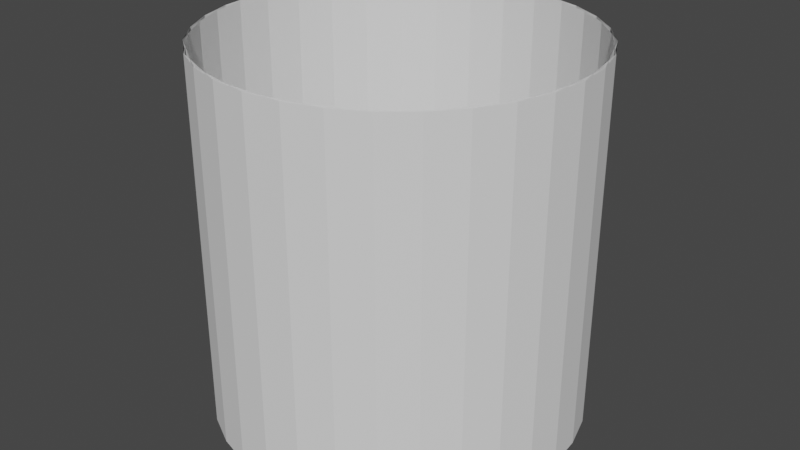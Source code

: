 # Source: estadio.blend  (saved by Blender 2.93.20; exported with 4.5.12 LTS)
import bpy
from mathutils import Matrix  # noqa: F401  (used for matrix-valued properties, if any)

bpy.ops.wm.read_factory_settings(use_empty=True)
scene = bpy.context.scene
scene.name = 'Scene'

# ---- collections
col_collection = bpy.data.collections.new('Collection'); scene.collection.children.link(col_collection)

# ---- world
world_world = bpy.data.worlds.new('World'); scene.world = world_world
world_world.use_nodes = True; world_world.node_tree.nodes.clear()
_N = world_world.node_tree.nodes; _L = world_world.node_tree.links
n0 = _N.new('ShaderNodeOutputWorld'); n0.name = 'World Output'; n0.location = (300, 300)
n1 = _N.new('ShaderNodeBackground'); n1.name = 'Background'; n1.location = (10, 300)
n1.inputs[0].default_value = (0.05088, 0.05088, 0.05088, 1.0)
_L.new(n1.outputs[0], n0.inputs[0])
n0.is_active_output = True
world_world.color = (0.05088, 0.05088, 0.05088)
world_world.use_sun_shadow = False
world_world.sun_shadow_jitter_overblur = 0.0

# ---- meshes
me_cilindro_001 = bpy.data.meshes.new('Cilindro.001')
me_cilindro_001.from_pydata([(-0.1951, 0.9808, -1.0), (0.1951, 0.9808, -1.0), (0.1951, 0.9808, 1.0), (-0.1951, 0.9808, 1.0), (0.0, 1.0, -1.0), (0.3827, 0.9239, -1.0), (0.3827, 0.9239, 1.0), (0.0, 1.0, 1.0), (0.1951, 0.9808, -1.0), (0.5556, 0.8315, -1.0), (0.5556, 0.8315, 1.0), (0.1951, 0.9808, 1.0), (0.3827, 0.9239, -1.0), (0.7071, 0.7071, -1.0), (0.7071, 0.7071, 1.0), (0.3827, 0.9239, 1.0), (0.5556, 0.8315, -1.0), (0.8315, 0.5556, -1.0), (0.8315, 0.5556, 1.0), (0.5556, 0.8315, 1.0), (0.7071, 0.7071, -1.0), (0.9239, 0.3827, -1.0), (0.9239, 0.3827, 1.0), (0.7071, 0.7071, 1.0), (0.8315, 0.5556, -1.0), (0.9808, 0.1951, -1.0), (0.9808, 0.1951, 1.0), (0.8315, 0.5556, 1.0), (0.9239, 0.3827, -1.0), (1.0, -4.371e-08, -1.0), (1.0, -4.371e-08, 1.0), (0.9239, 0.3827, 1.0), (0.9808, 0.1951, -1.0), (0.9808, -0.1951, -1.0), (0.9808, -0.1951, 1.0), (0.9808, 0.1951, 1.0), (1.0, -4.371e-08, -1.0), (0.9239, -0.3827, -1.0), (0.9239, -0.3827, 1.0), (1.0, -4.371e-08, 1.0), (0.9808, -0.1951, -1.0), (0.8315, -0.5556, -1.0), (0.8315, -0.5556, 1.0), (0.9808, -0.1951, 1.0), (0.9239, -0.3827, -1.0), (0.7071, -0.7071, -1.0), (0.7071, -0.7071, 1.0), (0.9239, -0.3827, 1.0), (0.8315, -0.5556, -1.0), (0.5556, -0.8315, -1.0), (0.5556, -0.8315, 1.0), (0.8315, -0.5556, 1.0), (0.7071, -0.7071, -1.0), (0.3827, -0.9239, -1.0), (0.3827, -0.9239, 1.0), (0.7071, -0.7071, 1.0), (0.5556, -0.8315, -1.0), (0.1951, -0.9808, -1.0), (0.1951, -0.9808, 1.0), (0.5556, -0.8315, 1.0), (0.3827, -0.9239, -1.0), (-8.742e-08, -1.0, -1.0), (-8.742e-08, -1.0, 1.0), (0.3827, -0.9239, 1.0), (0.1951, -0.9808, -1.0), (-0.1951, -0.9808, -1.0), (-0.1951, -0.9808, 1.0), (0.1951, -0.9808, 1.0), (-8.742e-08, -1.0, -1.0), (-0.3827, -0.9239, -1.0), (-0.3827, -0.9239, 1.0), (-8.742e-08, -1.0, 1.0), (-0.1951, -0.9808, -1.0), (-0.5556, -0.8315, -1.0), (-0.5556, -0.8315, 1.0), (-0.1951, -0.9808, 1.0), (-0.3827, -0.9239, -1.0), (-0.7071, -0.7071, -1.0), (-0.7071, -0.7071, 1.0), (-0.3827, -0.9239, 1.0), (-0.5556, -0.8315, -1.0), (-0.8315, -0.5556, -1.0), (-0.8315, -0.5556, 1.0), (-0.5556, -0.8315, 1.0), (-0.7071, -0.7071, -1.0), (-0.9239, -0.3827, -1.0), (-0.9239, -0.3827, 1.0), (-0.7071, -0.7071, 1.0), (-0.8315, -0.5556, -1.0), (-0.9808, -0.1951, -1.0), (-0.9808, -0.1951, 1.0), (-0.8315, -0.5556, 1.0), (-0.9239, -0.3827, -1.0), (-1.0, 1.192e-08, -1.0), (-1.0, 1.192e-08, 1.0), (-0.9239, -0.3827, 1.0), (-0.9808, -0.1951, -1.0), (-0.9808, 0.1951, -1.0), (-0.9808, 0.1951, 1.0), (-0.9808, -0.1951, 1.0), (-1.0, 1.192e-08, -1.0), (-0.9239, 0.3827, -1.0), (-0.9239, 0.3827, 1.0), (-1.0, 1.192e-08, 1.0), (-0.9808, 0.1951, -1.0), (-0.8315, 0.5556, -1.0), (-0.8315, 0.5556, 1.0), (-0.9808, 0.1951, 1.0), (-0.9239, 0.3827, -1.0), (-0.7071, 0.7071, -1.0), (-0.7071, 0.7071, 1.0), (-0.9239, 0.3827, 1.0), (-0.8315, 0.5556, -1.0), (-0.5556, 0.8315, -1.0), (-0.5556, 0.8315, 1.0), (-0.8315, 0.5556, 1.0), (-0.7071, 0.7071, -1.0), (-0.3827, 0.9239, -1.0), (-0.3827, 0.9239, 1.0), (-0.7071, 0.7071, 1.0), (-0.5556, 0.8315, -1.0), (-0.1951, 0.9808, -1.0), (-0.1951, 0.9808, 1.0), (-0.5556, 0.8315, 1.0), (-0.3827, 0.9239, -1.0), (0.0, 1.0, -1.0), (0.0, 1.0, 1.0), (-0.3827, 0.9239, 1.0)], [], [(125, 126, 3, 0), (9, 10, 15, 12), (13, 14, 19, 16), (17, 18, 23, 20), (21, 22, 27, 24), (25, 26, 31, 28), (29, 30, 35, 32), (33, 34, 39, 36), (37, 38, 43, 40), (41, 42, 47, 44), (45, 46, 51, 48), (49, 50, 55, 52), (53, 54, 59, 56), (57, 58, 63, 60), (61, 62, 67, 64), (65, 66, 71, 68), (69, 70, 75, 72), (73, 74, 79, 76), (77, 78, 83, 80), (81, 82, 87, 84), (85, 86, 91, 88), (89, 90, 95, 92), (93, 94, 99, 96), (97, 98, 103, 100), (101, 102, 107, 104), (105, 106, 111, 108), (109, 110, 115, 112), (113, 114, 119, 116), (117, 118, 123, 120), (121, 122, 127, 124), (5, 6, 11, 8), (0, 3, 2, 1), (6, 5, 4, 7), (10, 9, 8, 11), (14, 13, 12, 15), (18, 17, 16, 19), (22, 21, 20, 23), (26, 25, 24, 27), (30, 29, 28, 31), (34, 33, 32, 35), (38, 37, 36, 39), (42, 41, 40, 43), (46, 45, 44, 47), (50, 49, 48, 51), (54, 53, 52, 55), (58, 57, 56, 59), (62, 61, 60, 63), (66, 65, 64, 67), (70, 69, 68, 71), (74, 73, 72, 75), (78, 77, 76, 79), (82, 81, 80, 83), (86, 85, 84, 87), (90, 89, 88, 91), (94, 93, 92, 95), (98, 97, 96, 99), (102, 101, 100, 103), (106, 105, 104, 107), (110, 109, 108, 111), (114, 113, 112, 115), (118, 117, 116, 119), (122, 121, 120, 123), (126, 125, 124, 127), (1, 2, 7, 4)])
_uv = me_cilindro_001.uv_layers.new(name='MapaUV')
_uv.uv.foreach_set('vector', [0.0, 0.5, 0.0, 1.0, 0.03125, 1.0, 0.03125, 0.5, 0.9062, 0.5, 0.9062, 1.0, 0.9375, 1.0, 0.9375, 0.5, 0.875, 0.5, 0.875, 1.0, 0.9062, 1.0, 0.9062, 0.5, 0.8438, 0.5, 0.8438, 1.0, 0.875, 1.0, 0.875, 0.5, 0.8125, 0.5, 0.8125, 1.0, 0.8438, 1.0, 0.8438, 0.5, 0.7812, 0.5, 0.7812, 1.0, 0.8125, 1.0, 0.8125, 0.5, 0.75, 0.5, 0.75, 1.0, 0.7812, 1.0, 0.7812, 0.5, 0.7188, 0.5, 0.7188, 1.0, 0.75, 1.0, 0.75, 0.5, 0.6875, 0.5, 0.6875, 1.0, 0.7188, 1.0, 0.7188, 0.5, 0.6562, 0.5, 0.6562, 1.0, 0.6875, 1.0, 0.6875, 0.5, 0.625, 0.5, 0.625, 1.0, 0.6562, 1.0, 0.6562, 0.5, 0.5938, 0.5, 0.5938, 1.0, 0.625, 1.0, 0.625, 0.5, 0.5625, 0.5, 0.5625, 1.0, 0.5938, 1.0, 0.5938, 0.5, 0.5312, 0.5, 0.5312, 1.0, 0.5625, 1.0, 0.5625, 0.5, 0.5, 0.5, 0.5, 1.0, 0.5312, 1.0, 0.5312, 0.5, 0.4688, 0.5, 0.4688, 1.0, 0.5, 1.0, 0.5, 0.5, 0.4375, 0.5, 0.4375, 1.0, 0.4688, 1.0, 0.4688, 0.5, 0.4062, 0.5, 0.4062, 1.0, 0.4375, 1.0, 0.4375, 0.5, 0.375, 0.5, 0.375, 1.0, 0.4062, 1.0, 0.4062, 0.5, 0.3438, 0.5, 0.3438, 1.0, 0.375, 1.0, 0.375, 0.5, 0.3125, 0.5, 0.3125, 1.0, 0.3438, 1.0, 0.3438, 0.5, 0.2812, 0.5, 0.2812, 1.0, 0.3125, 1.0, 0.3125, 0.5, 0.25, 0.5, 0.25, 1.0, 0.2812, 1.0, 0.2812, 0.5, 0.2188, 0.5, 0.2188, 1.0, 0.25, 1.0, 0.25, 0.5, 0.1875, 0.5, 0.1875, 1.0, 0.2188, 1.0, 0.2188, 0.5, 0.1562, 0.5, 0.1562, 1.0, 0.1875, 1.0, 0.1875, 0.5, 0.125, 0.5, 0.125, 1.0, 0.1562, 1.0, 0.1562, 0.5, 0.09375, 0.5, 0.09375, 1.0, 0.125, 1.0, 0.125, 0.5, 0.0625, 0.5, 0.0625, 1.0, 0.09375, 1.0, 0.09375, 0.5, 0.03125, 0.5, 0.03125, 1.0, 0.0625, 1.0, 0.0625, 0.5, 0.9375, 0.5, 0.9375, 1.0, 0.9688, 1.0, 0.9688, 0.5, 0.03125, 0.5, 0.03125, 1.0, 0.0, 1.0, 0.0, 0.5, 0.9375, 1.0, 0.9375, 0.5, 1.0, 0.5, 1.0, 1.0, 0.9062, 1.0, 0.9062, 0.5, 0.9688, 0.5, 0.9688, 1.0, 0.875, 1.0, 0.875, 0.5, 0.9375, 0.5, 0.9375, 1.0, 0.8438, 1.0, 0.8438, 0.5, 0.9062, 0.5, 0.9062, 1.0, 0.8125, 1.0, 0.8125, 0.5, 0.875, 0.5, 0.875, 1.0, 0.7812, 1.0, 0.7812, 0.5, 0.8438, 0.5, 0.8438, 1.0, 0.75, 1.0, 0.75, 0.5, 0.8125, 0.5, 0.8125, 1.0, 0.7188, 1.0, 0.7188, 0.5, 0.7812, 0.5, 0.7812, 1.0, 0.6875, 1.0, 0.6875, 0.5, 0.75, 0.5, 0.75, 1.0, 0.6562, 1.0, 0.6562, 0.5, 0.7188, 0.5, 0.7188, 1.0, 0.625, 1.0, 0.625, 0.5, 0.6875, 0.5, 0.6875, 1.0, 0.5938, 1.0, 0.5938, 0.5, 0.6562, 0.5, 0.6562, 1.0, 0.5625, 1.0, 0.5625, 0.5, 0.625, 0.5, 0.625, 1.0, 0.5312, 1.0, 0.5312, 0.5, 0.5938, 0.5, 0.5938, 1.0, 0.5, 1.0, 0.5, 0.5, 0.5625, 0.5, 0.5625, 1.0, 0.4688, 1.0, 0.4688, 0.5, 0.5312, 0.5, 0.5312, 1.0, 0.4375, 1.0, 0.4375, 0.5, 0.5, 0.5, 0.5, 1.0, 0.4062, 1.0, 0.4062, 0.5, 0.4688, 0.5, 0.4688, 1.0, 0.375, 1.0, 0.375, 0.5, 0.4375, 0.5, 0.4375, 1.0, 0.3438, 1.0, 0.3438, 0.5, 0.4062, 0.5, 0.4062, 1.0, 0.3125, 1.0, 0.3125, 0.5, 0.375, 0.5, 0.375, 1.0, 0.2812, 1.0, 0.2812, 0.5, 0.3438, 0.5, 0.3438, 1.0, 0.25, 1.0, 0.25, 0.5, 0.3125, 0.5, 0.3125, 1.0, 0.2188, 1.0, 0.2188, 0.5, 0.2812, 0.5, 0.2812, 1.0, 0.1875, 1.0, 0.1875, 0.5, 0.25, 0.5, 0.25, 1.0, 0.1562, 1.0, 0.1562, 0.5, 0.2188, 0.5, 0.2188, 1.0, 0.125, 1.0, 0.125, 0.5, 0.1875, 0.5, 0.1875, 1.0, 0.09375, 1.0, 0.09375, 0.5, 0.1562, 0.5, 0.1562, 1.0, 0.0625, 1.0, 0.0625, 0.5, 0.125, 0.5, 0.125, 1.0, 0.03125, 1.0, 0.03125, 0.5, 0.09375, 0.5, 0.09375, 1.0, 0.0, 1.0, 0.0, 0.5, 0.0625, 0.5, 0.0625, 1.0, 0.9688, 0.5, 0.9688, 1.0, 1.0, 1.0, 1.0, 0.5])
me_cilindro_001.use_remesh_fix_poles = True
me_cilindro_001.use_remesh_preserve_attributes = False
me_cilindro_001.update()

# ---- objects
ob_cilindro = bpy.data.objects.new('Cilindro', me_cilindro_001)

# ---- transforms, parenting, visibility, modifiers, constraints
ob_cilindro.location = (0.0, 0.0, 0.0)

# ---- collection membership
col_collection.objects.link(ob_cilindro)

# ---- scene / render settings (as saved in the file)
scene.frame_start = 1; scene.frame_end = 250; scene.frame_set(1)
scene.render.engine = 'BLENDER_EEVEE_NEXT'
scene.cycles.use_denoising = False
scene.cycles.samples = 128
scene.cycles.sampling_pattern = 'TABULATED_SOBOL'
scene.cycles.use_adaptive_sampling = False
scene.cycles.use_light_tree = False
scene.view_settings.view_transform = 'Filmic'
bpy.context.view_layer.update()

# ---- added for rendering (the .blend has no active camera and no usable light): camera, sun
cam_auto = bpy.data.cameras.new('AutoCamera')
cam_auto.lens = 50.0
cam_auto.sensor_width = 36.0
cam_auto.clip_end = 1000.0
ob_auto_camera = bpy.data.objects.new('AutoCamera', cam_auto)
scene.collection.objects.link(ob_auto_camera)
ob_auto_camera.location = (3.20507, -3.84609, 2.56406)
ob_auto_camera.rotation_euler = (1.09748, -7.21219e-08, 0.694738)
scene.camera = ob_auto_camera
light_auto_sun = bpy.data.lights.new('AutoSun', 'SUN')
light_auto_sun.energy = 3.0
light_auto_sun.angle = 0.0523599
ob_auto_sun = bpy.data.objects.new('AutoSun', light_auto_sun)
scene.collection.objects.link(ob_auto_sun)
ob_auto_sun.rotation_euler = (0.872665, 0.174533, 0.523599)
bpy.context.view_layer.update()
